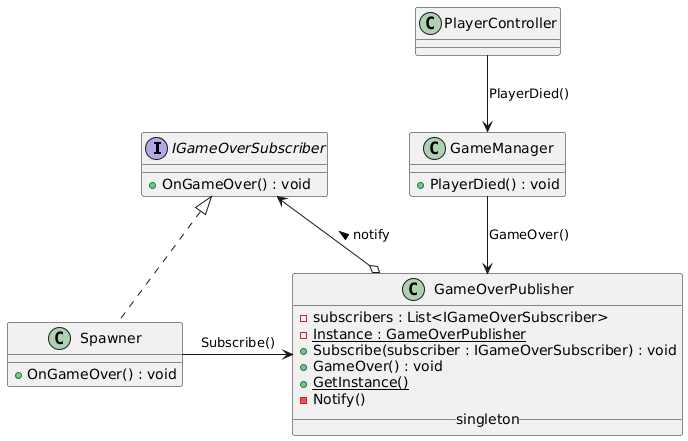

The diagram above was rendered by PlantUML. Its source (embedded in the PNG):
@startuml
interface IGameOverSubscriber {
    +OnGameOver() : void
}

class GameOverPublisher {
    -subscribers : List<IGameOverSubscriber>
    -{static}Instance : GameOverPublisher
    +Subscribe(subscriber : IGameOverSubscriber) : void
    +GameOver() : void
    +{static}GetInstance()
    -Notify()
    __singleton__
}

class Spawner {
    +OnGameOver() : void
}

class PlayerController {
}

class GameManager {
    +PlayerDied() : void
}


GameOverPublisher o--> IGameOverSubscriber : notify >
Spawner .up.|> IGameOverSubscriber
Spawner -right-> GameOverPublisher : Subscribe()

PlayerController --> GameManager : PlayerDied()
GameManager --> GameOverPublisher : GameOver()
@enduml